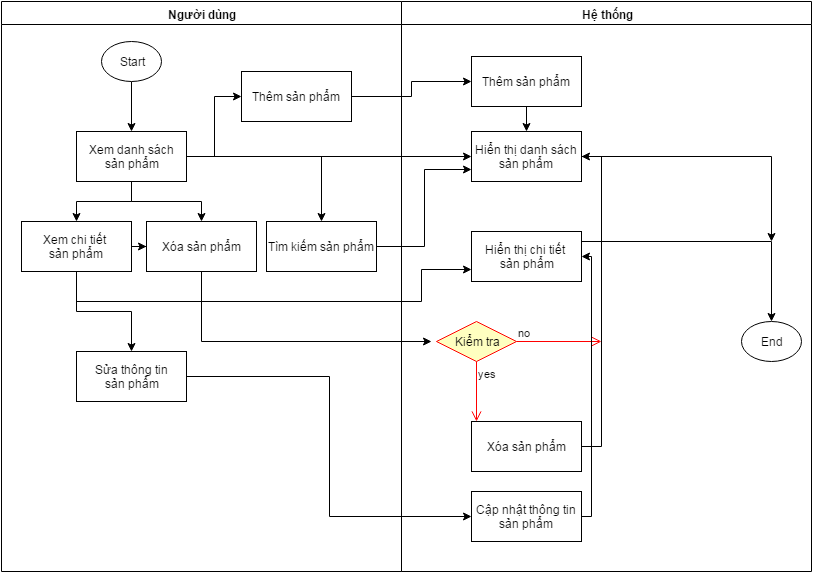

The diagram above was exported from draw.io. Its source (the exported page's mxGraphModel, read from the mxfile embedded in the PNG):
<mxGraphModel dx="1834" dy="736" grid="1" gridSize="10" guides="1" tooltips="1" connect="1" arrows="1" fold="1" page="0" pageScale="1" pageWidth="1169" pageHeight="826" background="#ffffff" math="0">
  <root>
    <mxCell id="0" style=";html=1;" />
    <mxCell id="1" style=";html=1;" parent="0" />
    <mxCell id="2" value="Người dùng" style="swimlane;whiteSpace=wrap;html=1;" parent="1" vertex="1">
      <mxGeometry x="-100" y="20" width="400" height="570" as="geometry" />
    </mxCell>
    <mxCell id="45" style="edgeStyle=orthogonalEdgeStyle;rounded=0;html=1;jettySize=auto;orthogonalLoop=1;" edge="1" parent="2" source="41" target="43">
      <mxGeometry relative="1" as="geometry" />
    </mxCell>
    <mxCell id="41" value="Start" style="ellipse;whiteSpace=wrap;html=1;" vertex="1" parent="2">
      <mxGeometry x="100" y="40" width="60" height="40" as="geometry" />
    </mxCell>
    <mxCell id="47" style="edgeStyle=orthogonalEdgeStyle;rounded=0;html=1;entryX=0.5;entryY=0;jettySize=auto;orthogonalLoop=1;" edge="1" parent="2" source="43" target="46">
      <mxGeometry relative="1" as="geometry" />
    </mxCell>
    <mxCell id="50" style="edgeStyle=orthogonalEdgeStyle;rounded=0;html=1;jettySize=auto;orthogonalLoop=1;" edge="1" parent="2" source="43" target="48">
      <mxGeometry relative="1" as="geometry" />
    </mxCell>
    <mxCell id="52" style="edgeStyle=orthogonalEdgeStyle;rounded=0;html=1;entryX=0.5;entryY=0;jettySize=auto;orthogonalLoop=1;" edge="1" parent="2" source="43" target="49">
      <mxGeometry relative="1" as="geometry" />
    </mxCell>
    <mxCell id="77" style="edgeStyle=orthogonalEdgeStyle;rounded=0;html=1;entryX=0;entryY=0.5;jettySize=auto;orthogonalLoop=1;" edge="1" parent="2" source="43" target="75">
      <mxGeometry relative="1" as="geometry" />
    </mxCell>
    <mxCell id="43" value="Xem danh sách&lt;div&gt;sản phẩm&lt;/div&gt;" style="html=1;" vertex="1" parent="2">
      <mxGeometry x="75" y="130" width="110" height="50" as="geometry" />
    </mxCell>
    <mxCell id="51" style="edgeStyle=orthogonalEdgeStyle;rounded=0;html=1;entryX=0;entryY=0.5;jettySize=auto;orthogonalLoop=1;" edge="1" parent="2" source="46" target="48">
      <mxGeometry relative="1" as="geometry" />
    </mxCell>
    <mxCell id="68" style="edgeStyle=orthogonalEdgeStyle;rounded=0;html=1;jettySize=auto;orthogonalLoop=1;" edge="1" parent="2" source="46" target="67">
      <mxGeometry relative="1" as="geometry" />
    </mxCell>
    <mxCell id="46" value="Xem chi tiết&amp;nbsp;&lt;div&gt;sản phẩm&lt;/div&gt;" style="html=1;" vertex="1" parent="2">
      <mxGeometry x="20" y="220" width="110" height="50" as="geometry" />
    </mxCell>
    <mxCell id="48" value="Xóa sản phẩm" style="html=1;" vertex="1" parent="2">
      <mxGeometry x="145" y="220" width="110" height="50" as="geometry" />
    </mxCell>
    <mxCell id="49" value="Tìm kiếm sản phẩm" style="html=1;" vertex="1" parent="2">
      <mxGeometry x="265" y="220" width="110" height="50" as="geometry" />
    </mxCell>
    <mxCell id="67" value="Sửa thông tin&lt;div&gt;sản phẩm&lt;/div&gt;" style="html=1;" vertex="1" parent="2">
      <mxGeometry x="75" y="350" width="110" height="50" as="geometry" />
    </mxCell>
    <mxCell id="75" value="Thêm sản phẩm" style="html=1;" vertex="1" parent="2">
      <mxGeometry x="240" y="70" width="110" height="50" as="geometry" />
    </mxCell>
    <mxCell id="3" value="Hệ thống" style="swimlane;whiteSpace=wrap;html=1;" parent="1" vertex="1">
      <mxGeometry x="300" y="20" width="410" height="570" as="geometry" />
    </mxCell>
    <mxCell id="42" value="End" style="ellipse;whiteSpace=wrap;html=1;" vertex="1" parent="3">
      <mxGeometry x="340" y="320" width="60" height="40" as="geometry" />
    </mxCell>
    <mxCell id="53" value="Hiển thị danh sách&lt;div&gt;sản phẩm&lt;/div&gt;" style="html=1;" vertex="1" parent="3">
      <mxGeometry x="70" y="130" width="110" height="50" as="geometry" />
    </mxCell>
    <mxCell id="65" style="edgeStyle=orthogonalEdgeStyle;rounded=0;html=1;entryX=0.5;entryY=0;jettySize=auto;orthogonalLoop=1;" edge="1" parent="3" source="55" target="42">
      <mxGeometry relative="1" as="geometry">
        <Array as="points">
          <mxPoint x="370" y="240" />
        </Array>
      </mxGeometry>
    </mxCell>
    <mxCell id="55" value="Hiển thị chi tiết&amp;nbsp;&lt;div&gt;sản phẩm&lt;/div&gt;" style="html=1;" vertex="1" parent="3">
      <mxGeometry x="70" y="230" width="110" height="50" as="geometry" />
    </mxCell>
    <mxCell id="64" style="edgeStyle=orthogonalEdgeStyle;rounded=0;html=1;entryX=1;entryY=0.5;jettySize=auto;orthogonalLoop=1;" edge="1" parent="3" source="59" target="53">
      <mxGeometry relative="1" as="geometry">
        <Array as="points">
          <mxPoint x="200" y="445" />
          <mxPoint x="200" y="155" />
        </Array>
      </mxGeometry>
    </mxCell>
    <mxCell id="59" value="Xóa sản phẩm" style="html=1;" vertex="1" parent="3">
      <mxGeometry x="70" y="420" width="110" height="50" as="geometry" />
    </mxCell>
    <mxCell id="60" value="Kiểm tra" style="rhombus;whiteSpace=wrap;html=1;fillColor=#ffffc0;strokeColor=#ff0000;" vertex="1" parent="3">
      <mxGeometry x="35" y="320" width="80" height="40" as="geometry" />
    </mxCell>
    <mxCell id="61" value="no" style="edgeStyle=orthogonalEdgeStyle;html=1;align=left;verticalAlign=bottom;endArrow=open;endSize=8;strokeColor=#ff0000;" edge="1" source="60" parent="3">
      <mxGeometry x="-1" relative="1" as="geometry">
        <mxPoint x="200" y="340" as="targetPoint" />
      </mxGeometry>
    </mxCell>
    <mxCell id="62" value="yes" style="edgeStyle=orthogonalEdgeStyle;html=1;align=left;verticalAlign=top;endArrow=open;endSize=8;strokeColor=#ff0000;" edge="1" source="60" parent="3">
      <mxGeometry x="-1" relative="1" as="geometry">
        <mxPoint x="75" y="420" as="targetPoint" />
      </mxGeometry>
    </mxCell>
    <mxCell id="72" value="" style="edgeStyle=orthogonalEdgeStyle;rounded=0;html=1;jettySize=auto;orthogonalLoop=1;entryX=1;entryY=0.5;" edge="1" parent="3" source="69" target="55">
      <mxGeometry relative="1" as="geometry">
        <mxPoint x="230" y="260" as="targetPoint" />
        <Array as="points">
          <mxPoint x="190" y="515" />
          <mxPoint x="190" y="255" />
        </Array>
      </mxGeometry>
    </mxCell>
    <mxCell id="69" value="Cập nhật thông tin&lt;div&gt;sản phẩm&lt;/div&gt;" style="html=1;" vertex="1" parent="3">
      <mxGeometry x="70" y="490" width="110" height="50" as="geometry" />
    </mxCell>
    <mxCell id="79" style="edgeStyle=orthogonalEdgeStyle;rounded=0;html=1;entryX=0.5;entryY=0;jettySize=auto;orthogonalLoop=1;" edge="1" parent="3" source="76" target="53">
      <mxGeometry relative="1" as="geometry" />
    </mxCell>
    <mxCell id="76" value="Thêm sản phẩm" style="html=1;" vertex="1" parent="3">
      <mxGeometry x="70" y="55" width="110" height="50" as="geometry" />
    </mxCell>
    <mxCell id="54" style="edgeStyle=orthogonalEdgeStyle;rounded=0;html=1;entryX=0;entryY=0.5;jettySize=auto;orthogonalLoop=1;" edge="1" parent="1" source="43" target="53">
      <mxGeometry relative="1" as="geometry" />
    </mxCell>
    <mxCell id="57" style="edgeStyle=orthogonalEdgeStyle;rounded=0;html=1;entryX=0;entryY=0.75;jettySize=auto;orthogonalLoop=1;" edge="1" parent="1" source="49" target="53">
      <mxGeometry relative="1" as="geometry" />
    </mxCell>
    <mxCell id="58" style="edgeStyle=orthogonalEdgeStyle;rounded=0;html=1;entryX=0;entryY=0.75;jettySize=auto;orthogonalLoop=1;" edge="1" parent="1" source="46" target="55">
      <mxGeometry relative="1" as="geometry">
        <Array as="points">
          <mxPoint x="-25" y="320" />
          <mxPoint x="320" y="320" />
          <mxPoint x="320" y="288" />
        </Array>
      </mxGeometry>
    </mxCell>
    <mxCell id="63" style="edgeStyle=orthogonalEdgeStyle;rounded=0;html=1;jettySize=auto;orthogonalLoop=1;" edge="1" parent="1" source="48">
      <mxGeometry relative="1" as="geometry">
        <mxPoint x="330" y="360" as="targetPoint" />
        <Array as="points">
          <mxPoint x="100" y="360" />
        </Array>
      </mxGeometry>
    </mxCell>
    <mxCell id="66" style="edgeStyle=orthogonalEdgeStyle;rounded=0;html=1;jettySize=auto;orthogonalLoop=1;" edge="1" parent="1" source="53">
      <mxGeometry relative="1" as="geometry">
        <mxPoint x="670" y="260" as="targetPoint" />
      </mxGeometry>
    </mxCell>
    <mxCell id="70" style="edgeStyle=orthogonalEdgeStyle;rounded=0;html=1;entryX=0;entryY=0.5;jettySize=auto;orthogonalLoop=1;" edge="1" parent="1" source="67" target="69">
      <mxGeometry relative="1" as="geometry" />
    </mxCell>
    <mxCell id="78" style="edgeStyle=orthogonalEdgeStyle;rounded=0;html=1;entryX=0;entryY=0.5;jettySize=auto;orthogonalLoop=1;" edge="1" parent="1" source="75" target="76">
      <mxGeometry relative="1" as="geometry" />
    </mxCell>
  </root>
</mxGraphModel>